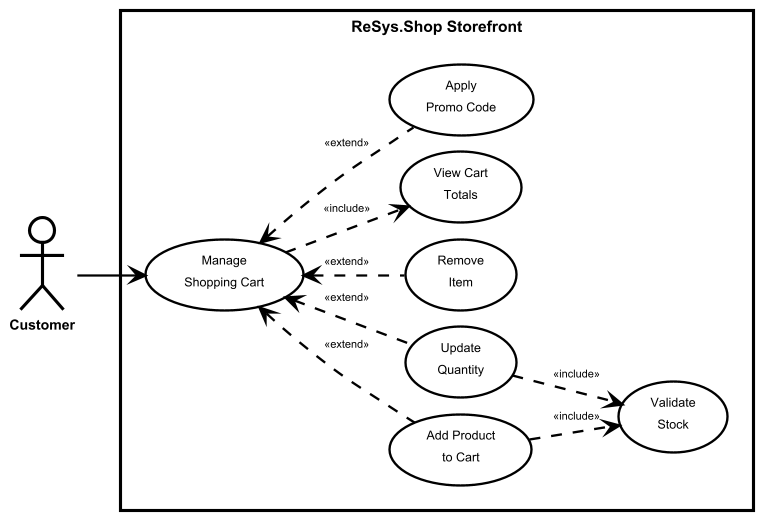

The diagram above was rendered by PlantUML. Its source (embedded in the PNG):
@startuml
!include ../_shared/styles.iuml

' ═══════════════════════════════════════════════════════════
' UC-0005: Manage Shopping Cart
' Standard cart management functionality
' ═══════════════════════════════════════════════════════════

left to right direction

actor Customer

rectangle "ReSys.Shop Storefront" {
  usecase "Manage\nShopping Cart" as UC0005
  usecase "Add Product\nto Cart" as UC0005_Add
  usecase "Update\nQuantity" as UC0005_Update
  usecase "Remove\nItem" as UC0005_Remove
  usecase "View Cart\nTotals" as UC0005_Totals
  usecase "Validate\nStock" as UC0005_Stock
  usecase "Apply\nPromo Code" as UC0005_Promo
  
  ' CRUD operations as extensions
  UC0005 <.. UC0005_Add : <<extend>>
  UC0005 <.. UC0005_Update : <<extend>>
  UC0005 <.. UC0005_Remove : <<extend>>
  UC0005 <.. UC0005_Promo : <<extend>>
  
  ' Stock validation mandatory when adding/updating
  UC0005_Add ..> UC0005_Stock : <<include>>
  UC0005_Update ..> UC0005_Stock : <<include>>
  
  ' Viewing totals is always included
  UC0005 ..> UC0005_Totals : <<include>>
}

Customer --> UC0005

@enduml